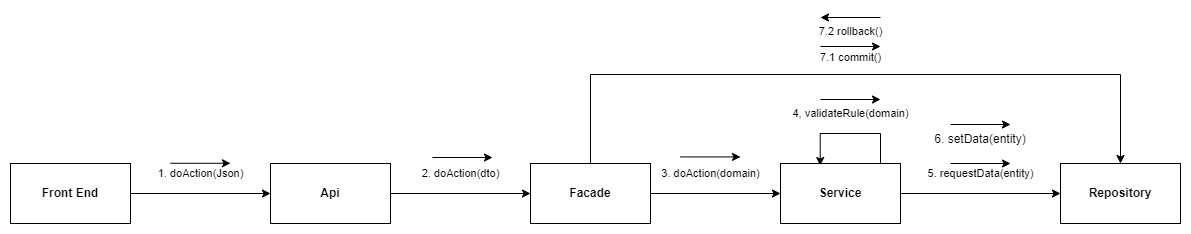

The diagram above was exported from draw.io. Its source (the exported page's mxGraphModel, read from the mxfile embedded in the PNG):
<mxGraphModel dx="1120" dy="387" grid="1" gridSize="10" guides="1" tooltips="1" connect="1" arrows="1" fold="1" page="1" pageScale="1" pageWidth="827" pageHeight="1169" math="0" shadow="0">
  <root>
    <mxCell id="0" />
    <mxCell id="1" parent="0" />
    <mxCell id="ySOMybk2z7UBsIu9VeoL-1" value="1. doAction(Json)" style="edgeStyle=orthogonalEdgeStyle;rounded=0;orthogonalLoop=1;jettySize=auto;html=1;entryX=0;entryY=0.5;entryDx=0;entryDy=0;" parent="1" source="ySOMybk2z7UBsIu9VeoL-2" target="ySOMybk2z7UBsIu9VeoL-4" edge="1">
      <mxGeometry y="20" relative="1" as="geometry">
        <mxPoint as="offset" />
      </mxGeometry>
    </mxCell>
    <mxCell id="ySOMybk2z7UBsIu9VeoL-2" value="&lt;b&gt;Front End&lt;/b&gt;" style="rounded=0;whiteSpace=wrap;html=1;" parent="1" vertex="1">
      <mxGeometry x="70" y="1159" width="120" height="60" as="geometry" />
    </mxCell>
    <mxCell id="ySOMybk2z7UBsIu9VeoL-3" value="2. doAction(dto)" style="edgeStyle=orthogonalEdgeStyle;rounded=0;orthogonalLoop=1;jettySize=auto;html=1;entryX=0;entryY=0.5;entryDx=0;entryDy=0;" parent="1" source="ySOMybk2z7UBsIu9VeoL-4" target="ySOMybk2z7UBsIu9VeoL-7" edge="1">
      <mxGeometry y="20" relative="1" as="geometry">
        <mxPoint as="offset" />
      </mxGeometry>
    </mxCell>
    <mxCell id="ySOMybk2z7UBsIu9VeoL-4" value="&lt;b&gt;Api&lt;/b&gt;" style="rounded=0;whiteSpace=wrap;html=1;" parent="1" vertex="1">
      <mxGeometry x="330" y="1159" width="120" height="60" as="geometry" />
    </mxCell>
    <mxCell id="ySOMybk2z7UBsIu9VeoL-5" value="3. doAction(domain)" style="edgeStyle=orthogonalEdgeStyle;rounded=0;orthogonalLoop=1;jettySize=auto;html=1;" parent="1" source="ySOMybk2z7UBsIu9VeoL-7" target="ySOMybk2z7UBsIu9VeoL-10" edge="1">
      <mxGeometry x="-0.0769" y="20" relative="1" as="geometry">
        <mxPoint as="offset" />
      </mxGeometry>
    </mxCell>
    <mxCell id="ySOMybk2z7UBsIu9VeoL-6" value="7.2 rollback()&lt;br&gt;&lt;br&gt;7.1 commit()" style="edgeStyle=orthogonalEdgeStyle;rounded=0;orthogonalLoop=1;jettySize=auto;html=1;entryX=0.5;entryY=0;entryDx=0;entryDy=0;" parent="1" source="ySOMybk2z7UBsIu9VeoL-7" target="ySOMybk2z7UBsIu9VeoL-11" edge="1">
      <mxGeometry x="-0.0134" y="30" relative="1" as="geometry">
        <mxPoint x="1040" y="1020" as="targetPoint" />
        <Array as="points">
          <mxPoint x="650" y="1070" />
          <mxPoint x="1180" y="1070" />
        </Array>
        <mxPoint as="offset" />
      </mxGeometry>
    </mxCell>
    <mxCell id="ySOMybk2z7UBsIu9VeoL-7" value="&lt;b&gt;Facade&lt;/b&gt;" style="rounded=0;whiteSpace=wrap;html=1;" parent="1" vertex="1">
      <mxGeometry x="590" y="1159" width="120" height="60" as="geometry" />
    </mxCell>
    <mxCell id="ySOMybk2z7UBsIu9VeoL-8" value="4, validateRule(domain)" style="edgeStyle=orthogonalEdgeStyle;rounded=0;orthogonalLoop=1;jettySize=auto;html=1;entryX=0.331;entryY=0.034;entryDx=0;entryDy=0;entryPerimeter=0;" parent="1" source="ySOMybk2z7UBsIu9VeoL-10" target="ySOMybk2z7UBsIu9VeoL-10" edge="1">
      <mxGeometry x="-0.019" y="-20" relative="1" as="geometry">
        <mxPoint x="880" y="1149" as="targetPoint" />
        <Array as="points">
          <mxPoint x="940" y="1129" />
          <mxPoint x="880" y="1129" />
        </Array>
        <mxPoint as="offset" />
      </mxGeometry>
    </mxCell>
    <mxCell id="ySOMybk2z7UBsIu9VeoL-9" value="5. requestData(entity)" style="edgeStyle=orthogonalEdgeStyle;rounded=0;orthogonalLoop=1;jettySize=auto;html=1;entryX=0;entryY=0.5;entryDx=0;entryDy=0;" parent="1" source="ySOMybk2z7UBsIu9VeoL-10" target="ySOMybk2z7UBsIu9VeoL-11" edge="1">
      <mxGeometry y="20" relative="1" as="geometry">
        <mxPoint as="offset" />
      </mxGeometry>
    </mxCell>
    <mxCell id="ySOMybk2z7UBsIu9VeoL-10" value="&lt;b&gt;Service&lt;/b&gt;" style="rounded=0;whiteSpace=wrap;html=1;" parent="1" vertex="1">
      <mxGeometry x="840" y="1159" width="120" height="60" as="geometry" />
    </mxCell>
    <mxCell id="ySOMybk2z7UBsIu9VeoL-11" value="&lt;b&gt;Repository&lt;/b&gt;" style="rounded=0;whiteSpace=wrap;html=1;" parent="1" vertex="1">
      <mxGeometry x="1120" y="1159" width="120" height="60" as="geometry" />
    </mxCell>
    <mxCell id="ySOMybk2z7UBsIu9VeoL-12" value="6. setData(entity)" style="text;html=1;strokeColor=none;fillColor=none;align=center;verticalAlign=middle;whiteSpace=wrap;rounded=0;" parent="1" vertex="1">
      <mxGeometry x="990" y="1120" width="100" height="30" as="geometry" />
    </mxCell>
    <mxCell id="ySOMybk2z7UBsIu9VeoL-13" value="" style="endArrow=classic;html=1;rounded=0;" parent="1" edge="1">
      <mxGeometry width="50" height="50" relative="1" as="geometry">
        <mxPoint x="230" y="1158.77" as="sourcePoint" />
        <mxPoint x="290" y="1158.77" as="targetPoint" />
      </mxGeometry>
    </mxCell>
    <mxCell id="ySOMybk2z7UBsIu9VeoL-14" value="" style="endArrow=classic;html=1;rounded=0;" parent="1" edge="1">
      <mxGeometry width="50" height="50" relative="1" as="geometry">
        <mxPoint x="492" y="1153" as="sourcePoint" />
        <mxPoint x="552" y="1153" as="targetPoint" />
      </mxGeometry>
    </mxCell>
    <mxCell id="ySOMybk2z7UBsIu9VeoL-15" value="" style="endArrow=classic;html=1;rounded=0;" parent="1" edge="1">
      <mxGeometry width="50" height="50" relative="1" as="geometry">
        <mxPoint x="740" y="1152.43" as="sourcePoint" />
        <mxPoint x="800" y="1152.43" as="targetPoint" />
      </mxGeometry>
    </mxCell>
    <mxCell id="ySOMybk2z7UBsIu9VeoL-16" value="" style="endArrow=classic;html=1;rounded=0;" parent="1" edge="1">
      <mxGeometry width="50" height="50" relative="1" as="geometry">
        <mxPoint x="880" y="1042" as="sourcePoint" />
        <mxPoint x="940" y="1042" as="targetPoint" />
      </mxGeometry>
    </mxCell>
    <mxCell id="ySOMybk2z7UBsIu9VeoL-17" value="" style="endArrow=classic;html=1;rounded=0;" parent="1" edge="1">
      <mxGeometry width="50" height="50" relative="1" as="geometry">
        <mxPoint x="940" y="1013" as="sourcePoint" />
        <mxPoint x="880" y="1013" as="targetPoint" />
      </mxGeometry>
    </mxCell>
    <mxCell id="ySOMybk2z7UBsIu9VeoL-18" value="" style="endArrow=classic;html=1;rounded=0;" parent="1" edge="1">
      <mxGeometry width="50" height="50" relative="1" as="geometry">
        <mxPoint x="880" y="1095" as="sourcePoint" />
        <mxPoint x="940" y="1095" as="targetPoint" />
      </mxGeometry>
    </mxCell>
    <mxCell id="ySOMybk2z7UBsIu9VeoL-19" value="" style="endArrow=classic;html=1;rounded=0;" parent="1" edge="1">
      <mxGeometry width="50" height="50" relative="1" as="geometry">
        <mxPoint x="1010" y="1159" as="sourcePoint" />
        <mxPoint x="1070" y="1159" as="targetPoint" />
      </mxGeometry>
    </mxCell>
    <mxCell id="ySOMybk2z7UBsIu9VeoL-20" value="" style="endArrow=classic;html=1;rounded=0;" parent="1" edge="1">
      <mxGeometry width="50" height="50" relative="1" as="geometry">
        <mxPoint x="1010" y="1120" as="sourcePoint" />
        <mxPoint x="1070" y="1120" as="targetPoint" />
      </mxGeometry>
    </mxCell>
  </root>
</mxGraphModel>